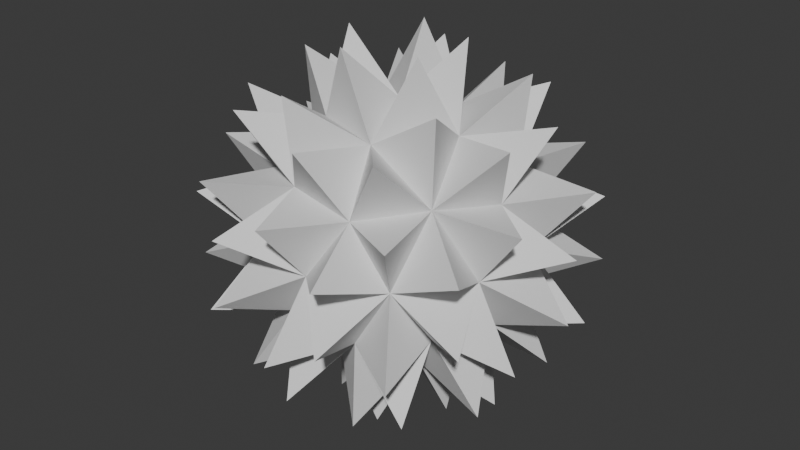 # Source: posses.blend  (saved by Blender 4.5.90; exported with 4.5.12 LTS)
import bpy
from mathutils import Matrix  # noqa: F401  (used for matrix-valued properties, if any)

bpy.ops.wm.read_factory_settings(use_empty=True)
scene = bpy.context.scene
scene.name = 'Scene'

# ---- collections
col_collection = bpy.data.collections.new('Collection'); scene.collection.children.link(col_collection)

# ---- world
world_world = bpy.data.worlds.new('World'); scene.world = world_world
world_world.use_nodes = True; world_world.node_tree.nodes.clear()
_N = world_world.node_tree.nodes; _L = world_world.node_tree.links
n0 = _N.new('ShaderNodeOutputWorld'); n0.name = 'World Output'; n0.location = (200, 100)
n1 = _N.new('ShaderNodeBackground'); n1.name = 'Background'; n1.location = (-200, 100)
n1.inputs[0].default_value = (0.05088, 0.05088, 0.05088, 1.0)
_L.new(n1.outputs[0], n0.inputs[0])
n0.is_active_output = True
world_world.color = (0.05088, 0.05088, 0.05088)
world_world.sun_shadow_jitter_overblur = 0.0

# ---- meshes
me_icosphere = bpy.data.meshes.new('Icosphere')
me_icosphere.from_pydata([(0.0, 0.0, -1.0), (0.7236, -0.5257, -0.4472), (-0.2764, -0.8506, -0.4472), (-0.8944, 0.0, -0.4472), (-0.2764, 0.8506, -0.4472), (0.7236, 0.5257, -0.4472), (0.2764, -0.8506, 0.4472), (-0.7236, -0.5257, 0.4472), (-0.7236, 0.5257, 0.4472), (0.2764, 0.8506, 0.4472), (0.8944, 0.0, 0.4472), (0.0, 0.0, 1.0), (-0.1625, -0.5, -0.8507), (0.4253, -0.309, -0.8507), (0.2629, -0.809, -0.5257), (0.8506, 0.0, -0.5257), (0.4253, 0.309, -0.8507), (-0.5257, 0.0, -0.8507), (-0.6882, -0.5, -0.5257), (-0.1625, 0.5, -0.8507), (-0.6882, 0.5, -0.5257), (0.2629, 0.809, -0.5257), (0.9511, -0.309, 0.0), (0.9511, 0.309, 0.0), (0.0, -1.0, 0.0), (0.5878, -0.809, 0.0), (-0.9511, -0.309, 0.0), (-0.5878, -0.809, 0.0), (-0.5878, 0.809, 0.0), (-0.9511, 0.309, 0.0), (0.5878, 0.809, 0.0), (0.0, 1.0, 0.0), (0.6882, -0.5, 0.5257), (-0.2629, -0.809, 0.5257), (-0.8506, 0.0, 0.5257), (-0.2629, 0.809, 0.5257), (0.6882, 0.5, 0.5257), (0.1625, -0.5, 0.8507), (0.5257, 0.0, 0.8507), (-0.4253, -0.309, 0.8507), (-0.4253, 0.309, 0.8507), (0.1625, 0.5, 0.8507), (0.1444, -0.4445, -1.451), (1.074, -0.4409, -0.9869), (-0.3781, -0.2747, -1.451), (-0.3781, 0.2747, -1.451), (0.1444, 0.4445, -1.451), (1.363, -0.4409, -0.5195), (0.001896, -1.433, -0.5195), (-1.362, -0.4445, -0.5195), (-0.8436, 1.158, -0.5195), (0.8406, 1.16, -0.5195), (1.219, -0.8854, -0.2306), (-0.4655, -1.433, -0.2306), (-1.506, 2.907e-09, -0.2306), (-0.4655, 1.433, -0.2306), (1.219, 0.8854, -0.2306), (0.6099, -0.9882, 0.9869), (-0.7513, -0.8854, 0.9869), (-1.074, 0.4409, 0.9869), (0.08737, 1.158, 0.9869), (1.128, 0.2747, 0.9869), (0.3781, 0.2747, 1.451), (0.7408, 0.5382, 1.199), (0.6099, 0.9882, 0.9869), (-0.1444, 0.4445, 1.451), (-0.283, 0.8708, 1.199), (-0.7513, 0.8854, 0.9869), (-0.4674, 2.907e-09, 1.451), (-0.9157, 2.907e-09, 1.199), (-1.074, -0.4409, 0.9869), (-0.1444, -0.4445, 1.451), (-0.283, -0.8708, 1.199), (0.08737, -1.158, 0.9869), (0.3781, -0.2747, 1.451), (0.7408, -0.5382, 1.199), (1.128, -0.2747, 0.9869), (1.362, 0.4445, 0.5195), (1.199, 0.8709, 0.283), (0.8436, 1.158, 0.5195), (-0.001896, 1.433, 0.5195), (-0.4578, 1.409, 0.283), (-0.8406, 1.16, 0.5195), (-1.363, 0.4409, 0.5195), (-1.482, 2.907e-09, 0.283), (-1.363, -0.4409, 0.5195), (-0.8406, -1.16, 0.5195), (-0.4578, -1.409, 0.283), (-0.001896, -1.433, 0.5195), (0.8436, -1.158, 0.5195), (1.199, -0.8709, 0.283), (1.362, -0.4445, 0.5195), (0.4655, 1.433, 0.2306), (0.4578, 1.409, -0.283), (0.001896, 1.433, -0.5195), (-1.219, 0.8854, 0.2306), (-1.199, 0.8709, -0.283), (-1.362, 0.4445, -0.5195), (-1.219, -0.8854, 0.2306), (-1.199, -0.8709, -0.283), (-0.8436, -1.158, -0.5195), (0.4655, -1.433, 0.2306), (0.4578, -1.409, -0.283), (0.8406, -1.16, -0.5195), (1.506, 2.907e-09, 0.2306), (1.482, 2.907e-09, -0.283), (1.363, 0.4409, -0.5195), (0.7513, 0.8854, -0.9869), (0.283, 0.8708, -1.199), (-0.08737, 1.158, -0.9869), (-0.6099, 0.9882, -0.9869), (-0.7408, 0.5382, -1.199), (-1.128, 0.2747, -0.9869), (-1.128, -0.2747, -0.9869), (-0.7408, -0.5382, -1.199), (-0.6099, -0.9882, -0.9869), (1.074, 0.4409, -0.9869), (0.9157, 2.907e-09, -1.199), (0.4674, 2.907e-09, -1.451), (-0.08737, -1.158, -0.9869), (0.283, -0.8708, -1.199), (0.7513, -0.8854, -0.9869), (-0.3096, 0.686, -0.1625), (-0.4594, 0.5892, -0.1987), (-0.5246, 0.5102, -0.2491), (-0.6473, 0.3412, -0.2491), (0.1961, 0.8758, -0.0367), (-0.08408, 0.7111, -0.2042), (-0.02413, 0.5698, -0.279), (-0.4998, 0.3631, -0.3181), (-0.5473, 0.2349, 0.01879), (-0.6776, 0.1527, -0.07382), (0.4113, 0.7374, -0.1182), (0.3231, 0.6565, -0.2491), (0.1009, 0.6452, -0.2017), (0.1764, 0.6086, -0.07887), (0.1536, 0.5064, 0.04094), (-0.02433, 0.3712, -0.03091), (-0.1985, 0.3146, -0.03091), (-0.3275, 0.1344, -0.1545), (-0.3752, -0.01612, -0.1236), (-0.7023, -0.1398, -0.2042), (0.5224, 0.719, 1.668e-07), (0.5742, 0.6191, 0.1182), (0.3047, 0.5117, 0.01879), (-0.4284, -0.1186, 0.03926), (-0.4342, -0.3026, 0.04094), (-0.7501, -0.3476, 0.08443), (-0.816, -0.2651, -4.696e-07), (0.6734, 0.5933, 0.0367), (0.186, 0.3013, -0.1545), (0.1902, 0.1322, -0.1485), (-0.2316, -0.004807, -0.1485), (-0.7724, -0.4571, -0.0367), (0.4342, 0.3026, -0.04094), (0.313, 0.2075, -0.1236), (-0.313, -0.2075, 0.1236), (-0.5742, -0.6191, -0.1182), (-0.6734, -0.5933, -0.0367), (0.7724, 0.4571, 0.0367), (0.7501, 0.3476, -0.08443), (0.5824, 0.2953, 0.2017), (0.5494, 0.1531, 0.279), (0.3752, 0.01612, 0.1236), (0.2316, 0.004807, 0.1485), (-0.1536, -0.5064, -0.04094), (-0.3925, -0.4479, 0.01879), (-0.4113, -0.7374, 0.1182), (0.8111, 0.1597, 0.08443), (0.7023, 0.1398, 0.2042), (0.5821, -0.09646, -0.05196), (0.5473, -0.2349, -0.01879), (-0.4223, -0.6035, -0.2124)], [], [(1, 13, 43), (0, 12, 44), (0, 17, 45), (0, 19, 46), (1, 15, 47), (2, 14, 48), (3, 18, 49), (4, 20, 50), (5, 21, 51), (1, 22, 52), (2, 24, 53), (3, 26, 54), (4, 28, 55), (5, 30, 56), (6, 32, 57), (7, 33, 58), (8, 34, 59), (9, 35, 60), (10, 36, 61), (38, 41, 62), (38, 36, 63), (36, 9, 64), (41, 40, 65), (41, 35, 66), (35, 8, 67), (40, 39, 68), (40, 34, 69), (34, 7, 70), (39, 37, 71), (39, 33, 72), (33, 6, 73), (37, 38, 74), (37, 32, 75), (32, 10, 76), (23, 36, 77), (23, 30, 78), (30, 9, 79), (31, 35, 80), (31, 28, 81), (28, 8, 82), (29, 34, 83), (29, 26, 84), (26, 7, 85), (27, 33, 86), (27, 24, 87), (24, 6, 88), (25, 32, 89), (25, 22, 90), (22, 10, 91), (30, 31, 92), (30, 21, 93), (21, 4, 94), (28, 29, 95), (28, 20, 96), (20, 3, 97), (26, 27, 98), (26, 18, 99), (18, 2, 100), (24, 25, 101), (24, 14, 102), (14, 1, 103), (22, 23, 104), (22, 15, 105), (15, 5, 106), (16, 21, 107), (16, 19, 108), (19, 4, 109), (19, 20, 110), (19, 17, 111), (17, 3, 112), (17, 18, 113), (17, 12, 114), (12, 2, 115), (15, 16, 116), (15, 13, 117), (13, 0, 118), (12, 14, 119), (12, 13, 120), (13, 1, 121), (35, 28, 122), (19, 28, 123), (19, 20, 124), (8, 20, 125), (21, 31, 126), (21, 19, 127), (35, 19, 128), (17, 19, 129), (40, 8, 130), (17, 8, 131), (5, 21, 132), (9, 21, 133), (16, 21, 134), (9, 35, 135), (16, 35, 136), (41, 35, 137), (0, 35, 138), (0, 17, 139), (40, 17, 140), (18, 17, 141), (30, 9, 142), (5, 9, 143), (41, 9, 144), (40, 34, 145), (12, 34, 146), (7, 34, 147), (18, 34, 148), (36, 30, 149), (16, 0, 150), (41, 0, 151), (12, 0, 152), (18, 26, 153), (15, 16, 154), (41, 16, 155), (39, 40, 156), (2, 18, 157), (7, 18, 158), (23, 5, 159), (36, 5, 160), (36, 41, 161), (15, 41, 162), (38, 41, 163), (13, 41, 164), (14, 12, 165), (39, 7, 166), (2, 7, 167), (0, 13, 42), (10, 36, 168), (15, 36, 169), (15, 13, 170), (38, 13, 171), (7, 12, 172), (13, 12, 42), (12, 0, 42), (13, 15, 43), (15, 1, 43), (12, 17, 44), (17, 0, 44), (17, 19, 45), (19, 0, 45), (19, 16, 46), (16, 0, 46), (15, 22, 47), (22, 1, 47), (14, 24, 48), (24, 2, 48), (18, 26, 49), (26, 3, 49), (20, 28, 50), (28, 4, 50), (21, 30, 51), (30, 5, 51), (22, 25, 52), (25, 1, 52), (24, 27, 53), (27, 2, 53), (26, 29, 54), (29, 3, 54), (28, 31, 55), (31, 4, 55), (30, 23, 56), (23, 5, 56), (32, 37, 57), (37, 6, 57), (33, 39, 58), (39, 7, 58), (34, 40, 59), (40, 8, 59), (35, 41, 60), (41, 9, 60), (36, 38, 61), (38, 10, 61), (41, 11, 62), (11, 38, 62), (36, 41, 63), (41, 38, 63), (9, 41, 64), (41, 36, 64), (40, 11, 65), (11, 41, 65), (35, 40, 66), (40, 41, 66), (8, 40, 67), (40, 35, 67), (39, 11, 68), (11, 40, 68), (34, 39, 69), (39, 40, 69), (7, 39, 70), (39, 34, 70), (37, 11, 71), (11, 39, 71), (33, 37, 72), (37, 39, 72), (6, 37, 73), (37, 33, 73), (38, 11, 74), (11, 37, 74), (32, 38, 75), (38, 37, 75), (10, 38, 76), (38, 32, 76), (36, 10, 77), (10, 23, 77), (30, 36, 78), (36, 23, 78), (9, 36, 79), (36, 30, 79), (35, 9, 80), (9, 31, 80), (28, 35, 81), (35, 31, 81), (8, 35, 82), (35, 28, 82), (34, 8, 83), (8, 29, 83), (26, 34, 84), (34, 29, 84), (7, 34, 85), (34, 26, 85), (33, 7, 86), (7, 27, 86), (24, 33, 87), (33, 27, 87), (6, 33, 88), (33, 24, 88), (32, 6, 89), (6, 25, 89), (22, 32, 90), (32, 25, 90), (10, 32, 91), (32, 22, 91), (31, 9, 92), (9, 30, 92), (21, 31, 93), (31, 30, 93), (4, 31, 94), (31, 21, 94), (29, 8, 95), (8, 28, 95), (20, 29, 96), (29, 28, 96), (3, 29, 97), (29, 20, 97), (27, 7, 98), (7, 26, 98), (18, 27, 99), (27, 26, 99), (2, 27, 100), (27, 18, 100), (25, 6, 101), (6, 24, 101), (14, 25, 102), (25, 24, 102), (1, 25, 103), (25, 14, 103), (23, 10, 104), (10, 22, 104), (15, 23, 105), (23, 22, 105), (5, 23, 106), (23, 15, 106), (21, 5, 107), (5, 16, 107), (19, 21, 108), (21, 16, 108), (4, 21, 109), (21, 19, 109), (20, 4, 110), (4, 19, 110), (17, 20, 111), (20, 19, 111), (3, 20, 112), (20, 17, 112), (18, 3, 113), (3, 17, 113), (12, 18, 114), (18, 17, 114), (2, 18, 115), (18, 12, 115), (16, 5, 116), (5, 15, 116), (13, 16, 117), (16, 15, 117), (0, 16, 118), (16, 13, 118), (14, 2, 119), (2, 12, 119), (13, 14, 120), (14, 12, 120), (1, 14, 121), (14, 13, 121), (28, 19, 122), (19, 35, 122), (28, 8, 123), (8, 19, 123), (20, 8, 124), (8, 19, 124), (20, 17, 125), (17, 8, 125), (31, 9, 126), (9, 21, 126), (19, 35, 127), (35, 21, 127), (19, 16, 128), (16, 35, 128), (19, 8, 129), (8, 17, 129), (8, 17, 130), (17, 40, 130), (8, 34, 131), (34, 17, 131), (21, 9, 132), (9, 5, 132), (21, 16, 133), (16, 9, 133), (21, 35, 134), (35, 16, 134), (35, 16, 135), (16, 9, 135), (35, 41, 136), (41, 16, 136), (35, 0, 137), (0, 41, 137), (35, 40, 138), (40, 0, 138), (17, 40, 139), (40, 0, 139), (17, 12, 140), (12, 40, 140), (17, 34, 141), (34, 18, 141), (9, 5, 142), (5, 30, 142), (9, 36, 143), (36, 5, 143), (9, 16, 144), (16, 41, 144), (34, 12, 145), (12, 40, 145), (34, 39, 146), (39, 12, 146), (34, 18, 147), (18, 7, 147), (34, 26, 148), (26, 18, 148), (30, 5, 149), (5, 36, 149), (0, 41, 150), (41, 16, 150), (0, 13, 151), (13, 41, 151), (0, 40, 152), (40, 12, 152), (26, 7, 153), (7, 18, 153), (16, 41, 154), (41, 15, 154), (16, 13, 155), (13, 41, 155), (40, 12, 156), (12, 39, 156), (18, 7, 157), (7, 2, 157), (18, 27, 158), (27, 7, 158), (5, 36, 159), (36, 23, 159), (5, 15, 160), (15, 36, 160), (41, 15, 161), (15, 36, 161), (41, 38, 162), (38, 15, 162), (41, 13, 163), (13, 38, 163), (41, 11, 164), (11, 13, 164), (12, 39, 165), (39, 14, 165), (7, 12, 166), (12, 39, 166), (7, 33, 167), (33, 2, 167), (36, 15, 168), (15, 10, 168), (36, 38, 169), (38, 15, 169), (13, 38, 170), (38, 15, 170), (13, 1, 171), (1, 38, 171), (12, 2, 172), (2, 7, 172)])
_uv = me_icosphere.uv_layers.new(name='UVMap')
_uv.uv.foreach_set('vector', [0.2727, 0.1575, 0.3182, 0.07873, 0.3191, 0.1307, 0.9091, 0.0, 0.9545, 0.07873, 0.9091, 0.05358, 0.7273, 0.0, 0.7727, 0.07873, 0.7273, 0.05358, 0.5455, 0.0, 0.5909, 0.07873, 0.5455, 0.05358, 0.2727, 0.1575, 0.3636, 0.1575, 0.3191, 0.1843, 0.09091, 0.1575, 0.1818, 0.1575, 0.1373, 0.1843, 0.8182, 0.1575, 0.9091, 0.1575, 0.8646, 0.1843, 0.6364, 0.1575, 0.7273, 0.1575, 0.6828, 0.1843, 0.4545, 0.1575, 0.5455, 0.1575, 0.501, 0.1843, 0.2727, 0.1575, 0.3182, 0.2362, 0.2727, 0.211, 0.09091, 0.1575, 0.1364, 0.2362, 0.09091, 0.211, 0.8182, 0.1575, 0.8636, 0.2362, 0.8182, 0.211, 0.6364, 0.1575, 0.6818, 0.2362, 0.6364, 0.211, 0.4545, 0.1575, 0.5, 0.2362, 0.4545, 0.211, 0.1818, 0.3149, 0.2727, 0.3149, 0.2282, 0.3417, 0.0, 0.3149, 0.09091, 0.3149, 0.0464, 0.3417, 0.7273, 0.3149, 0.8182, 0.3149, 0.7737, 0.3417, 0.5455, 0.3149, 0.6364, 0.3149, 0.5919, 0.3417, 0.3636, 0.3149, 0.4545, 0.3149, 0.41, 0.3417, 0.4091, 0.3937, 0.5, 0.3937, 0.4545, 0.4188, 0.4091, 0.3937, 0.4545, 0.3149, 0.4545, 0.3674, 0.4545, 0.3149, 0.5455, 0.3149, 0.4991, 0.3417, 0.5909, 0.3937, 0.6818, 0.3937, 0.6364, 0.4188, 0.5909, 0.3937, 0.6364, 0.3149, 0.6364, 0.3674, 0.6364, 0.3149, 0.7273, 0.3149, 0.6809, 0.3417, 0.7727, 0.3937, 0.8636, 0.3937, 0.8182, 0.4188, 0.7727, 0.3937, 0.8182, 0.3149, 0.8182, 0.3674, 0.8182, 0.3149, 0.9091, 0.3149, 0.8627, 0.3417, 0.04546, 0.3937, 0.1364, 0.3937, 0.09091, 0.4188, 0.04546, 0.3937, 0.09091, 0.3149, 0.09091, 0.3674, 0.09091, 0.3149, 0.1818, 0.3149, 0.1354, 0.3417, 0.2273, 0.3937, 0.3182, 0.3937, 0.2727, 0.4188, 0.2273, 0.3937, 0.2727, 0.3149, 0.2727, 0.3674, 0.2727, 0.3149, 0.3636, 0.3149, 0.3172, 0.3417, 0.4091, 0.2362, 0.4545, 0.3149, 0.41, 0.2881, 0.4091, 0.2362, 0.5, 0.2362, 0.4545, 0.2624, 0.5, 0.2362, 0.5455, 0.3149, 0.4991, 0.2881, 0.5909, 0.2362, 0.6364, 0.3149, 0.5919, 0.2881, 0.5909, 0.2362, 0.6818, 0.2362, 0.6364, 0.2624, 0.6818, 0.2362, 0.7273, 0.3149, 0.6809, 0.2881, 0.7727, 0.2362, 0.8182, 0.3149, 0.7737, 0.2881, 0.7727, 0.2362, 0.8636, 0.2362, 0.8182, 0.2624, 0.8636, 0.2362, 0.9091, 0.3149, 0.8627, 0.2881, 0.04546, 0.2362, 0.09091, 0.3149, 0.0464, 0.2881, 0.04546, 0.2362, 0.1364, 0.2362, 0.09091, 0.2624, 0.1364, 0.2362, 0.1818, 0.3149, 0.1354, 0.2881, 0.2273, 0.2362, 0.2727, 0.3149, 0.2282, 0.2881, 0.2273, 0.2362, 0.3182, 0.2362, 0.2727, 0.2624, 0.3182, 0.2362, 0.3636, 0.3149, 0.3172, 0.2881, 0.5, 0.2362, 0.5909, 0.2362, 0.5455, 0.2613, 0.5, 0.2362, 0.5455, 0.1575, 0.5455, 0.2099, 0.5455, 0.1575, 0.6364, 0.1575, 0.59, 0.1843, 0.6818, 0.2362, 0.7727, 0.2362, 0.7273, 0.2613, 0.6818, 0.2362, 0.7273, 0.1575, 0.7273, 0.2099, 0.7273, 0.1575, 0.8182, 0.1575, 0.7718, 0.1843, 0.8636, 0.2362, 0.9545, 0.2362, 0.9091, 0.2613, 0.8636, 0.2362, 0.9091, 0.1575, 0.9091, 0.2099, 0.9091, 0.1575, 1.0, 0.1575, 0.9536, 0.1843, 0.1364, 0.2362, 0.2273, 0.2362, 0.1818, 0.2613, 0.1364, 0.2362, 0.1818, 0.1575, 0.1818, 0.2099, 0.1818, 0.1575, 0.2727, 0.1575, 0.2263, 0.1843, 0.3182, 0.2362, 0.4091, 0.2362, 0.3636, 0.2613, 0.3182, 0.2362, 0.3636, 0.1575, 0.3636, 0.2099, 0.3636, 0.1575, 0.4545, 0.1575, 0.4081, 0.1843, 0.5, 0.07873, 0.5455, 0.1575, 0.501, 0.1307, 0.5, 0.07873, 0.5909, 0.07873, 0.5455, 0.105, 0.5909, 0.07873, 0.6364, 0.1575, 0.59, 0.1307, 0.6818, 0.07873, 0.7273, 0.1575, 0.6828, 0.1307, 0.6818, 0.07873, 0.7727, 0.07873, 0.7273, 0.105, 0.7727, 0.07873, 0.8182, 0.1575, 0.7718, 0.1307, 0.8636, 0.07873, 0.9091, 0.1575, 0.8646, 0.1307, 0.8636, 0.07873, 0.9545, 0.07873, 0.9091, 0.105, 0.9545, 0.07873, 1.0, 0.1575, 0.9536, 0.1307, 0.3636, 0.1575, 0.4091, 0.07873, 0.4081, 0.1307, 0.3636, 0.1575, 0.3182, 0.07873, 0.3636, 0.105, 0.3182, 0.07873, 0.3636, 0.0, 0.3636, 0.05358, 0.1364, 0.07873, 0.1818, 0.1575, 0.1373, 0.1307, 0.1364, 0.07873, 0.2273, 0.07873, 0.1818, 0.105, 0.2273, 0.07873, 0.2727, 0.1575, 0.2263, 0.1307, 0.0, 0.0, 0.0, 0.0, 0.0, 0.0, 0.0, 0.0, 0.0, 0.0, 0.0, 0.0, 0.0, 0.0, 0.0, 0.0, 0.0, 0.0, 0.0, 0.0, 0.0, 0.0, 0.0, 0.0, 0.0, 0.0, 0.0, 0.0, 0.0, 0.0, 0.0, 0.0, 0.0, 0.0, 0.0, 0.0, 0.0, 0.0, 0.0, 0.0, 0.0, 0.0, 0.0, 0.0, 0.0, 0.0, 0.0, 0.0, 0.0, 0.0, 0.0, 0.0, 0.0, 0.0, 0.0, 0.0, 0.0, 0.0, 0.0, 0.0, 0.0, 0.0, 0.0, 0.0, 0.0, 0.0, 0.0, 0.0, 0.0, 0.0, 0.0, 0.0, 0.0, 0.0, 0.0, 0.0, 0.0, 0.0, 0.0, 0.0, 0.0, 0.0, 0.0, 0.0, 0.0, 0.0, 0.0, 0.0, 0.0, 0.0, 0.0, 0.0, 0.0, 0.0, 0.0, 0.0, 0.0, 0.0, 0.0, 0.0, 0.0, 0.0, 0.0, 0.0, 0.0, 0.0, 0.0, 0.0, 0.0, 0.0, 0.0, 0.0, 0.0, 0.0, 0.0, 0.0, 0.0, 0.0, 0.0, 0.0, 0.0, 0.0, 0.0, 0.0, 0.0, 0.0, 0.0, 0.0, 0.0, 0.0, 0.0, 0.0, 0.0, 0.0, 0.0, 0.0, 0.0, 0.0, 0.0, 0.0, 0.0, 0.0, 0.0, 0.0, 0.0, 0.0, 0.0, 0.0, 0.0, 0.0, 0.0, 0.0, 0.0, 0.0, 0.0, 0.0, 0.0, 0.0, 0.0, 0.0, 0.0, 0.0, 0.0, 0.0, 0.0, 0.0, 0.0, 0.0, 0.0, 0.0, 0.0, 0.0, 0.0, 0.0, 0.0, 0.0, 0.0, 0.0, 0.0, 0.0, 0.0, 0.0, 0.0, 0.0, 0.0, 0.0, 0.0, 0.0, 0.0, 0.0, 0.0, 0.0, 0.0, 0.0, 0.0, 0.0, 0.0, 0.0, 0.0, 0.0, 0.0, 0.0, 0.0, 0.0, 0.0, 0.0, 0.0, 0.0, 0.0, 0.0, 0.0, 0.0, 0.0, 0.0, 0.0, 0.0, 0.0, 0.0, 0.0, 0.0, 0.0, 0.0, 0.0, 0.0, 0.0, 0.0, 0.0, 0.0, 0.0, 0.0, 0.0, 0.0, 0.0, 0.0, 0.0, 0.0, 0.0, 0.0, 0.0, 0.0, 0.0, 0.0, 0.0, 0.0, 0.0, 0.0, 0.0, 0.0, 0.0, 0.0, 0.0, 0.0, 0.0, 0.0, 0.0, 0.0, 0.0, 0.0, 0.0, 0.0, 0.0, 0.0, 0.0, 0.0, 0.0, 0.0, 0.0, 0.0, 0.0, 0.0, 0.0, 0.0, 0.0, 0.0, 0.0, 0.0, 0.1818, 0.0, 0.2273, 0.07873, 0.1818, 0.05358, 0.0, 0.0, 0.0, 0.0, 0.0, 0.0, 0.0, 0.0, 0.0, 0.0, 0.0, 0.0, 0.0, 0.0, 0.0, 0.0, 0.0, 0.0, 0.0, 0.0, 0.0, 0.0, 0.0, 0.0, 0.0, 0.0, 0.0, 0.0, 0.0, 0.0, 0.2273, 0.07873, 0.1364, 0.07873, 0.1818, 0.05358, 0.1364, 0.07873, 0.1818, 0.0, 0.1818, 0.05358, 0.3182, 0.07873, 0.3636, 0.1575, 0.3191, 0.1307, 0.3636, 0.1575, 0.2727, 0.1575, 0.3191, 0.1307, 0.9545, 0.07873, 0.8636, 0.07873, 0.9091, 0.05358, 0.8636, 0.07873, 0.9091, 0.0, 0.9091, 0.05358, 0.7727, 0.07873, 0.6818, 0.07873, 0.7273, 0.05358, 0.6818, 0.07873, 0.7273, 0.0, 0.7273, 0.05358, 0.5909, 0.07873, 0.5, 0.07873, 0.5455, 0.05358, 0.5, 0.07873, 0.5455, 0.0, 0.5455, 0.05358, 0.3636, 0.1575, 0.3182, 0.2362, 0.3191, 0.1843, 0.3182, 0.2362, 0.2727, 0.1575, 0.3191, 0.1843, 0.1818, 0.1575, 0.1364, 0.2362, 0.1373, 0.1843, 0.1364, 0.2362, 0.09091, 0.1575, 0.1373, 0.1843, 0.9091, 0.1575, 0.8636, 0.2362, 0.8646, 0.1843, 0.8636, 0.2362, 0.8182, 0.1575, 0.8646, 0.1843, 0.7273, 0.1575, 0.6818, 0.2362, 0.6828, 0.1843, 0.6818, 0.2362, 0.6364, 0.1575, 0.6828, 0.1843, 0.5455, 0.1575, 0.5, 0.2362, 0.501, 0.1843, 0.5, 0.2362, 0.4545, 0.1575, 0.501, 0.1843, 0.3182, 0.2362, 0.2273, 0.2362, 0.2727, 0.211, 0.2273, 0.2362, 0.2727, 0.1575, 0.2727, 0.211, 0.1364, 0.2362, 0.04546, 0.2362, 0.09091, 0.211, 0.04546, 0.2362, 0.09091, 0.1575, 0.09091, 0.211, 0.8636, 0.2362, 0.7727, 0.2362, 0.8182, 0.211, 0.7727, 0.2362, 0.8182, 0.1575, 0.8182, 0.211, 0.6818, 0.2362, 0.5909, 0.2362, 0.6364, 0.211, 0.5909, 0.2362, 0.6364, 0.1575, 0.6364, 0.211, 0.5, 0.2362, 0.4091, 0.2362, 0.4545, 0.211, 0.4091, 0.2362, 0.4545, 0.1575, 0.4545, 0.211, 0.2727, 0.3149, 0.2273, 0.3937, 0.2282, 0.3417, 0.2273, 0.3937, 0.1818, 0.3149, 0.2282, 0.3417, 0.09091, 0.3149, 0.04546, 0.3937, 0.0464, 0.3417, 0.04546, 0.3937, 0.0, 0.3149, 0.0464, 0.3417, 0.8182, 0.3149, 0.7727, 0.3937, 0.7737, 0.3417, 0.7727, 0.3937, 0.7273, 0.3149, 0.7737, 0.3417, 0.6364, 0.3149, 0.5909, 0.3937, 0.5919, 0.3417, 0.5909, 0.3937, 0.5455, 0.3149, 0.5919, 0.3417, 0.4545, 0.3149, 0.4091, 0.3937, 0.41, 0.3417, 0.4091, 0.3937, 0.3636, 0.3149, 0.41, 0.3417, 0.5, 0.3937, 0.4545, 0.4724, 0.4545, 0.4188, 0.4545, 0.4724, 0.4091, 0.3937, 0.4545, 0.4188, 0.4545, 0.3149, 0.5, 0.3937, 0.4545, 0.3674, 0.5, 0.3937, 0.4091, 0.3937, 0.4545, 0.3674, 0.5455, 0.3149, 0.5, 0.3937, 0.4991, 0.3417, 0.5, 0.3937, 0.4545, 0.3149, 0.4991, 0.3417, 0.6818, 0.3937, 0.6364, 0.4724, 0.6364, 0.4188, 0.6364, 0.4724, 0.5909, 0.3937, 0.6364, 0.4188, 0.6364, 0.3149, 0.6818, 0.3937, 0.6364, 0.3674, 0.6818, 0.3937, 0.5909, 0.3937, 0.6364, 0.3674, 0.7273, 0.3149, 0.6818, 0.3937, 0.6809, 0.3417, 0.6818, 0.3937, 0.6364, 0.3149, 0.6809, 0.3417, 0.8636, 0.3937, 0.8182, 0.4724, 0.8182, 0.4188, 0.8182, 0.4724, 0.7727, 0.3937, 0.8182, 0.4188, 0.8182, 0.3149, 0.8636, 0.3937, 0.8182, 0.3674, 0.8636, 0.3937, 0.7727, 0.3937, 0.8182, 0.3674, 0.9091, 0.3149, 0.8636, 0.3937, 0.8627, 0.3417, 0.8636, 0.3937, 0.8182, 0.3149, 0.8627, 0.3417, 0.1364, 0.3937, 0.09091, 0.4724, 0.09091, 0.4188, 0.09091, 0.4724, 0.04546, 0.3937, 0.09091, 0.4188, 0.09091, 0.3149, 0.1364, 0.3937, 0.09091, 0.3674, 0.1364, 0.3937, 0.04546, 0.3937, 0.09091, 0.3674, 0.1818, 0.3149, 0.1364, 0.3937, 0.1354, 0.3417, 0.1364, 0.3937, 0.09091, 0.3149, 0.1354, 0.3417, 0.3182, 0.3937, 0.2727, 0.4724, 0.2727, 0.4188, 0.2727, 0.4724, 0.2273, 0.3937, 0.2727, 0.4188, 0.2727, 0.3149, 0.3182, 0.3937, 0.2727, 0.3674, 0.3182, 0.3937, 0.2273, 0.3937, 0.2727, 0.3674, 0.3636, 0.3149, 0.3182, 0.3937, 0.3172, 0.3417, 0.3182, 0.3937, 0.2727, 0.3149, 0.3172, 0.3417, 0.4545, 0.3149, 0.3636, 0.3149, 0.41, 0.2881, 0.3636, 0.3149, 0.4091, 0.2362, 0.41, 0.2881, 0.5, 0.2362, 0.4545, 0.3149, 0.4545, 0.2624, 0.4545, 0.3149, 0.4091, 0.2362, 0.4545, 0.2624, 0.5455, 0.3149, 0.4545, 0.3149, 0.4991, 0.2881, 0.4545, 0.3149, 0.5, 0.2362, 0.4991, 0.2881, 0.6364, 0.3149, 0.5455, 0.3149, 0.5919, 0.2881, 0.5455, 0.3149, 0.5909, 0.2362, 0.5919, 0.2881, 0.6818, 0.2362, 0.6364, 0.3149, 0.6364, 0.2624, 0.6364, 0.3149, 0.5909, 0.2362, 0.6364, 0.2624, 0.7273, 0.3149, 0.6364, 0.3149, 0.6809, 0.2881, 0.6364, 0.3149, 0.6818, 0.2362, 0.6809, 0.2881, 0.8182, 0.3149, 0.7273, 0.3149, 0.7737, 0.2881, 0.7273, 0.3149, 0.7727, 0.2362, 0.7737, 0.2881, 0.8636, 0.2362, 0.8182, 0.3149, 0.8182, 0.2624, 0.8182, 0.3149, 0.7727, 0.2362, 0.8182, 0.2624, 0.9091, 0.3149, 0.8182, 0.3149, 0.8627, 0.2881, 0.8182, 0.3149, 0.8636, 0.2362, 0.8627, 0.2881, 0.09091, 0.3149, 0.0, 0.3149, 0.0464, 0.2881, 0.0, 0.3149, 0.04546, 0.2362, 0.0464, 0.2881, 0.1364, 0.2362, 0.09091, 0.3149, 0.09091, 0.2624, 0.09091, 0.3149, 0.04546, 0.2362, 0.09091, 0.2624, 0.1818, 0.3149, 0.09091, 0.3149, 0.1354, 0.2881, 0.09091, 0.3149, 0.1364, 0.2362, 0.1354, 0.2881, 0.2727, 0.3149, 0.1818, 0.3149, 0.2282, 0.2881, 0.1818, 0.3149, 0.2273, 0.2362, 0.2282, 0.2881, 0.3182, 0.2362, 0.2727, 0.3149, 0.2727, 0.2624, 0.2727, 0.3149, 0.2273, 0.2362, 0.2727, 0.2624, 0.3636, 0.3149, 0.2727, 0.3149, 0.3172, 0.2881, 0.2727, 0.3149, 0.3182, 0.2362, 0.3172, 0.2881, 0.5909, 0.2362, 0.5455, 0.3149, 0.5455, 0.2613, 0.5455, 0.3149, 0.5, 0.2362, 0.5455, 0.2613, 0.5455, 0.1575, 0.5909, 0.2362, 0.5455, 0.2099, 0.5909, 0.2362, 0.5, 0.2362, 0.5455, 0.2099, 0.6364, 0.1575, 0.5909, 0.2362, 0.59, 0.1843, 0.5909, 0.2362, 0.5455, 0.1575, 0.59, 0.1843, 0.7727, 0.2362, 0.7273, 0.3149, 0.7273, 0.2613, 0.7273, 0.3149, 0.6818, 0.2362, 0.7273, 0.2613, 0.7273, 0.1575, 0.7727, 0.2362, 0.7273, 0.2099, 0.7727, 0.2362, 0.6818, 0.2362, 0.7273, 0.2099, 0.8182, 0.1575, 0.7727, 0.2362, 0.7718, 0.1843, 0.7727, 0.2362, 0.7273, 0.1575, 0.7718, 0.1843, 0.9545, 0.2362, 0.9091, 0.3149, 0.9091, 0.2613, 0.9091, 0.3149, 0.8636, 0.2362, 0.9091, 0.2613, 0.9091, 0.1575, 0.9545, 0.2362, 0.9091, 0.2099, 0.9545, 0.2362, 0.8636, 0.2362, 0.9091, 0.2099, 1.0, 0.1575, 0.9545, 0.2362, 0.9536, 0.1843, 0.9545, 0.2362, 0.9091, 0.1575, 0.9536, 0.1843, 0.2273, 0.2362, 0.1818, 0.3149, 0.1818, 0.2613, 0.1818, 0.3149, 0.1364, 0.2362, 0.1818, 0.2613, 0.1818, 0.1575, 0.2273, 0.2362, 0.1818, 0.2099, 0.2273, 0.2362, 0.1364, 0.2362, 0.1818, 0.2099, 0.2727, 0.1575, 0.2273, 0.2362, 0.2263, 0.1843, 0.2273, 0.2362, 0.1818, 0.1575, 0.2263, 0.1843, 0.4091, 0.2362, 0.3636, 0.3149, 0.3636, 0.2613, 0.3636, 0.3149, 0.3182, 0.2362, 0.3636, 0.2613, 0.3636, 0.1575, 0.4091, 0.2362, 0.3636, 0.2099, 0.4091, 0.2362, 0.3182, 0.2362, 0.3636, 0.2099, 0.4545, 0.1575, 0.4091, 0.2362, 0.4081, 0.1843, 0.4091, 0.2362, 0.3636, 0.1575, 0.4081, 0.1843, 0.5455, 0.1575, 0.4545, 0.1575, 0.501, 0.1307, 0.4545, 0.1575, 0.5, 0.07873, 0.501, 0.1307, 0.5909, 0.07873, 0.5455, 0.1575, 0.5455, 0.105, 0.5455, 0.1575, 0.5, 0.07873, 0.5455, 0.105, 0.6364, 0.1575, 0.5455, 0.1575, 0.59, 0.1307, 0.5455, 0.1575, 0.5909, 0.07873, 0.59, 0.1307, 0.7273, 0.1575, 0.6364, 0.1575, 0.6828, 0.1307, 0.6364, 0.1575, 0.6818, 0.07873, 0.6828, 0.1307, 0.7727, 0.07873, 0.7273, 0.1575, 0.7273, 0.105, 0.7273, 0.1575, 0.6818, 0.07873, 0.7273, 0.105, 0.8182, 0.1575, 0.7273, 0.1575, 0.7718, 0.1307, 0.7273, 0.1575, 0.7727, 0.07873, 0.7718, 0.1307, 0.9091, 0.1575, 0.8182, 0.1575, 0.8646, 0.1307, 0.8182, 0.1575, 0.8636, 0.07873, 0.8646, 0.1307, 0.9545, 0.07873, 0.9091, 0.1575, 0.9091, 0.105, 0.9091, 0.1575, 0.8636, 0.07873, 0.9091, 0.105, 1.0, 0.1575, 0.9091, 0.1575, 0.9536, 0.1307, 0.9091, 0.1575, 0.9545, 0.07873, 0.9536, 0.1307, 0.4091, 0.07873, 0.4545, 0.1575, 0.4081, 0.1307, 0.4545, 0.1575, 0.3636, 0.1575, 0.4081, 0.1307, 0.3182, 0.07873, 0.4091, 0.07873, 0.3636, 0.105, 0.4091, 0.07873, 0.3636, 0.1575, 0.3636, 0.105, 0.3636, 0.0, 0.4091, 0.07873, 0.3636, 0.05358, 0.4091, 0.07873, 0.3182, 0.07873, 0.3636, 0.05358, 0.1818, 0.1575, 0.09091, 0.1575, 0.1373, 0.1307, 0.09091, 0.1575, 0.1364, 0.07873, 0.1373, 0.1307, 0.2273, 0.07873, 0.1818, 0.1575, 0.1818, 0.105, 0.1818, 0.1575, 0.1364, 0.07873, 0.1818, 0.105, 0.2727, 0.1575, 0.1818, 0.1575, 0.2263, 0.1307, 0.1818, 0.1575, 0.2273, 0.07873, 0.2263, 0.1307, 0.0, 0.0, 0.0, 0.0, 0.0, 0.0, 0.0, 0.0, 0.0, 0.0, 0.0, 0.0, 0.0, 0.0, 0.0, 0.0, 0.0, 0.0, 0.0, 0.0, 0.0, 0.0, 0.0, 0.0, 0.0, 0.0, 0.0, 0.0, 0.0, 0.0, 0.0, 0.0, 0.0, 0.0, 0.0, 0.0, 0.0, 0.0, 0.0, 0.0, 0.0, 0.0, 0.0, 0.0, 0.0, 0.0, 0.0, 0.0, 0.0, 0.0, 0.0, 0.0, 0.0, 0.0, 0.0, 0.0, 0.0, 0.0, 0.0, 0.0, 0.0, 0.0, 0.0, 0.0, 0.0, 0.0, 0.0, 0.0, 0.0, 0.0, 0.0, 0.0, 0.0, 0.0, 0.0, 0.0, 0.0, 0.0, 0.0, 0.0, 0.0, 0.0, 0.0, 0.0, 0.0, 0.0, 0.0, 0.0, 0.0, 0.0, 0.0, 0.0, 0.0, 0.0, 0.0, 0.0, 0.0, 0.0, 0.0, 0.0, 0.0, 0.0, 0.0, 0.0, 0.0, 0.0, 0.0, 0.0, 0.0, 0.0, 0.0, 0.0, 0.0, 0.0, 0.0, 0.0, 0.0, 0.0, 0.0, 0.0, 0.0, 0.0, 0.0, 0.0, 0.0, 0.0, 0.0, 0.0, 0.0, 0.0, 0.0, 0.0, 0.0, 0.0, 0.0, 0.0, 0.0, 0.0, 0.0, 0.0, 0.0, 0.0, 0.0, 0.0, 0.0, 0.0, 0.0, 0.0, 0.0, 0.0, 0.0, 0.0, 0.0, 0.0, 0.0, 0.0, 0.0, 0.0, 0.0, 0.0, 0.0, 0.0, 0.0, 0.0, 0.0, 0.0, 0.0, 0.0, 0.0, 0.0, 0.0, 0.0, 0.0, 0.0, 0.0, 0.0, 0.0, 0.0, 0.0, 0.0, 0.0, 0.0, 0.0, 0.0, 0.0, 0.0, 0.0, 0.0, 0.0, 0.0, 0.0, 0.0, 0.0, 0.0, 0.0, 0.0, 0.0, 0.0, 0.0, 0.0, 0.0, 0.0, 0.0, 0.0, 0.0, 0.0, 0.0, 0.0, 0.0, 0.0, 0.0, 0.0, 0.0, 0.0, 0.0, 0.0, 0.0, 0.0, 0.0, 0.0, 0.0, 0.0, 0.0, 0.0, 0.0, 0.0, 0.0, 0.0, 0.0, 0.0, 0.0, 0.0, 0.0, 0.0, 0.0, 0.0, 0.0, 0.0, 0.0, 0.0, 0.0, 0.0, 0.0, 0.0, 0.0, 0.0, 0.0, 0.0, 0.0, 0.0, 0.0, 0.0, 0.0, 0.0, 0.0, 0.0, 0.0, 0.0, 0.0, 0.0, 0.0, 0.0, 0.0, 0.0, 0.0, 0.0, 0.0, 0.0, 0.0, 0.0, 0.0, 0.0, 0.0, 0.0, 0.0, 0.0, 0.0, 0.0, 0.0, 0.0, 0.0, 0.0, 0.0, 0.0, 0.0, 0.0, 0.0, 0.0, 0.0, 0.0, 0.0, 0.0, 0.0, 0.0, 0.0, 0.0, 0.0, 0.0, 0.0, 0.0, 0.0, 0.0, 0.0, 0.0, 0.0, 0.0, 0.0, 0.0, 0.0, 0.0, 0.0, 0.0, 0.0, 0.0, 0.0, 0.0, 0.0, 0.0, 0.0, 0.0, 0.0, 0.0, 0.0, 0.0, 0.0, 0.0, 0.0, 0.0, 0.0, 0.0, 0.0, 0.0, 0.0, 0.0, 0.0, 0.0, 0.0, 0.0, 0.0, 0.0, 0.0, 0.0, 0.0, 0.0, 0.0, 0.0, 0.0, 0.0, 0.0, 0.0, 0.0, 0.0, 0.0, 0.0, 0.0, 0.0, 0.0, 0.0, 0.0, 0.0, 0.0, 0.0, 0.0, 0.0, 0.0, 0.0, 0.0, 0.0, 0.0, 0.0, 0.0, 0.0, 0.0, 0.0, 0.0, 0.0, 0.0, 0.0, 0.0, 0.0, 0.0, 0.0, 0.0, 0.0, 0.0, 0.0, 0.0, 0.0, 0.0, 0.0, 0.0, 0.0, 0.0, 0.0, 0.0, 0.0, 0.0, 0.0, 0.0, 0.0, 0.0, 0.0, 0.0, 0.0, 0.0, 0.0, 0.0, 0.0, 0.0, 0.0, 0.0, 0.0, 0.0, 0.0, 0.0, 0.0, 0.0, 0.0, 0.0, 0.0, 0.0, 0.0, 0.0, 0.0, 0.0, 0.0, 0.0, 0.0, 0.0, 0.0, 0.0, 0.0, 0.0, 0.0, 0.0, 0.0, 0.0, 0.0, 0.0, 0.0, 0.0, 0.0, 0.0, 0.0, 0.0, 0.0, 0.0, 0.0, 0.0, 0.0, 0.0, 0.0, 0.0, 0.0, 0.0, 0.0, 0.0, 0.0, 0.0, 0.0, 0.0, 0.0, 0.0, 0.0, 0.0, 0.0, 0.0, 0.0, 0.0, 0.0, 0.0, 0.0, 0.0, 0.0, 0.0, 0.0, 0.0, 0.0, 0.0, 0.0, 0.0, 0.0, 0.0, 0.0, 0.0, 0.0, 0.0, 0.0, 0.0, 0.0, 0.0, 0.0, 0.0, 0.0, 0.0, 0.0, 0.0, 0.0, 0.0, 0.0, 0.0, 0.0, 0.0, 0.0, 0.0, 0.0, 0.0, 0.0, 0.0, 0.0, 0.0, 0.0, 0.0, 0.0, 0.0, 0.0, 0.0, 0.0, 0.0, 0.0, 0.0, 0.0, 0.0, 0.0, 0.0, 0.0, 0.0, 0.0, 0.0, 0.0, 0.0, 0.0, 0.0, 0.0, 0.0, 0.0, 0.0, 0.0, 0.0, 0.0, 0.0, 0.0, 0.0, 0.0, 0.0, 0.0, 0.0, 0.0, 0.0, 0.0, 0.0, 0.0, 0.0, 0.0, 0.0, 0.0, 0.0, 0.0, 0.0, 0.0, 0.0, 0.0, 0.0, 0.0, 0.0, 0.0, 0.0, 0.0, 0.0, 0.0, 0.0, 0.0, 0.0, 0.0, 0.0, 0.0, 0.0, 0.0, 0.0, 0.0, 0.0, 0.0, 0.0, 0.0, 0.0, 0.0, 0.0, 0.0, 0.0, 0.0, 0.0, 0.0, 0.0, 0.0, 0.0, 0.0, 0.0, 0.0, 0.0, 0.0, 0.0, 0.0, 0.0, 0.0, 0.0, 0.0, 0.0, 0.0, 0.0, 0.0, 0.0, 0.0])
me_icosphere.update()

# ---- objects
ob_icosphere = bpy.data.objects.new('Icosphere', me_icosphere)

# ---- transforms, parenting, visibility, modifiers, constraints
ob_icosphere.location = (0.0, 0.0, 0.0)
_vg = ob_icosphere.vertex_groups.new(name='Group')

# ---- collection membership
col_collection.objects.link(ob_icosphere)

# ---- scene / render settings (as saved in the file)
scene.frame_start = 1; scene.frame_end = 20; scene.frame_set(1)
scene.render.engine = 'BLENDER_EEVEE_NEXT'
bpy.context.view_layer.update()

# ---- added for rendering (the .blend has no active camera and no usable light): camera, sun
cam_auto = bpy.data.cameras.new('AutoCamera')
cam_auto.lens = 50.0
cam_auto.sensor_width = 36.0
cam_auto.clip_end = 1000.0
ob_auto_camera = bpy.data.objects.new('AutoCamera', cam_auto)
scene.collection.objects.link(ob_auto_camera)
ob_auto_camera.location = (4.6908, -5.62897, 3.75264)
ob_auto_camera.rotation_euler = (1.09748, -7.21219e-08, 0.694738)
scene.camera = ob_auto_camera
light_auto_sun = bpy.data.lights.new('AutoSun', 'SUN')
light_auto_sun.energy = 3.0
light_auto_sun.angle = 0.0523599
ob_auto_sun = bpy.data.objects.new('AutoSun', light_auto_sun)
scene.collection.objects.link(ob_auto_sun)
ob_auto_sun.rotation_euler = (0.872665, 0.174533, 0.523599)
bpy.context.view_layer.update()
